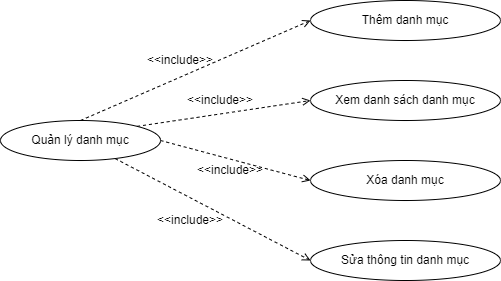

The diagram above was exported from draw.io. Its source (the exported page's mxGraphModel, read from the mxfile embedded in the PNG):
<mxGraphModel dx="880" dy="395" grid="1" gridSize="10" guides="1" tooltips="1" connect="1" arrows="1" fold="1" page="1" pageScale="1" pageWidth="827" pageHeight="1169" math="0" shadow="0">
  <root>
    <mxCell id="0" />
    <mxCell id="1" parent="0" />
    <mxCell id="GEpG2rgAO_ZTeM6YruSu-1" style="edgeStyle=none;rounded=0;orthogonalLoop=1;jettySize=auto;html=1;entryX=0;entryY=0.5;entryDx=0;entryDy=0;dashed=1;endArrow=open;endFill=0;exitX=0.5;exitY=0;exitDx=0;exitDy=0;" edge="1" parent="1" source="GEpG2rgAO_ZTeM6YruSu-5" target="GEpG2rgAO_ZTeM6YruSu-6">
      <mxGeometry relative="1" as="geometry" />
    </mxCell>
    <mxCell id="GEpG2rgAO_ZTeM6YruSu-2" style="edgeStyle=none;rounded=0;orthogonalLoop=1;jettySize=auto;html=1;exitX=1;exitY=0;exitDx=0;exitDy=0;entryX=0;entryY=0.5;entryDx=0;entryDy=0;dashed=1;endArrow=open;endFill=0;" edge="1" parent="1" source="GEpG2rgAO_ZTeM6YruSu-5" target="GEpG2rgAO_ZTeM6YruSu-7">
      <mxGeometry relative="1" as="geometry" />
    </mxCell>
    <mxCell id="GEpG2rgAO_ZTeM6YruSu-3" style="edgeStyle=none;rounded=0;orthogonalLoop=1;jettySize=auto;html=1;entryX=0;entryY=0.5;entryDx=0;entryDy=0;dashed=1;endArrow=open;endFill=0;exitX=1;exitY=0.5;exitDx=0;exitDy=0;" edge="1" parent="1" source="GEpG2rgAO_ZTeM6YruSu-5" target="GEpG2rgAO_ZTeM6YruSu-8">
      <mxGeometry relative="1" as="geometry" />
    </mxCell>
    <mxCell id="GEpG2rgAO_ZTeM6YruSu-4" style="edgeStyle=none;rounded=0;orthogonalLoop=1;jettySize=auto;html=1;entryX=0;entryY=0.5;entryDx=0;entryDy=0;dashed=1;endArrow=open;endFill=0;" edge="1" parent="1" source="GEpG2rgAO_ZTeM6YruSu-5" target="GEpG2rgAO_ZTeM6YruSu-13">
      <mxGeometry relative="1" as="geometry" />
    </mxCell>
    <mxCell id="GEpG2rgAO_ZTeM6YruSu-5" value="Quản lý danh mục" style="ellipse;whiteSpace=wrap;html=1;" vertex="1" parent="1">
      <mxGeometry x="90" y="160" width="160" height="40" as="geometry" />
    </mxCell>
    <mxCell id="GEpG2rgAO_ZTeM6YruSu-6" value="Thêm danh mục" style="ellipse;whiteSpace=wrap;html=1;" vertex="1" parent="1">
      <mxGeometry x="400" y="40" width="190" height="40" as="geometry" />
    </mxCell>
    <mxCell id="GEpG2rgAO_ZTeM6YruSu-7" value="Xem danh sách danh mục" style="ellipse;whiteSpace=wrap;html=1;" vertex="1" parent="1">
      <mxGeometry x="400" y="120" width="190" height="40" as="geometry" />
    </mxCell>
    <mxCell id="GEpG2rgAO_ZTeM6YruSu-8" value="Xóa danh mục" style="ellipse;whiteSpace=wrap;html=1;" vertex="1" parent="1">
      <mxGeometry x="400" y="200" width="190" height="40" as="geometry" />
    </mxCell>
    <mxCell id="GEpG2rgAO_ZTeM6YruSu-9" value="&amp;lt;&amp;lt;include&amp;gt;&amp;gt;" style="text;html=1;strokeColor=none;fillColor=none;align=center;verticalAlign=middle;whiteSpace=wrap;rounded=0;" vertex="1" parent="1">
      <mxGeometry x="240" y="90" width="60" height="20" as="geometry" />
    </mxCell>
    <mxCell id="GEpG2rgAO_ZTeM6YruSu-10" style="edgeStyle=none;rounded=0;orthogonalLoop=1;jettySize=auto;html=1;exitX=0.25;exitY=0;exitDx=0;exitDy=0;dashed=1;endArrow=open;endFill=0;" edge="1" parent="1" source="GEpG2rgAO_ZTeM6YruSu-9" target="GEpG2rgAO_ZTeM6YruSu-9">
      <mxGeometry relative="1" as="geometry" />
    </mxCell>
    <mxCell id="GEpG2rgAO_ZTeM6YruSu-11" value="&amp;lt;&amp;lt;include&amp;gt;&amp;gt;" style="text;html=1;strokeColor=none;fillColor=none;align=center;verticalAlign=middle;whiteSpace=wrap;rounded=0;" vertex="1" parent="1">
      <mxGeometry x="280" y="130" width="60" height="20" as="geometry" />
    </mxCell>
    <mxCell id="GEpG2rgAO_ZTeM6YruSu-12" value="&amp;lt;&amp;lt;include&amp;gt;&amp;gt;" style="text;html=1;strokeColor=none;fillColor=none;align=center;verticalAlign=middle;whiteSpace=wrap;rounded=0;" vertex="1" parent="1">
      <mxGeometry x="290" y="200" width="60" height="20" as="geometry" />
    </mxCell>
    <mxCell id="GEpG2rgAO_ZTeM6YruSu-13" value="Sửa thông tin danh mục" style="ellipse;whiteSpace=wrap;html=1;" vertex="1" parent="1">
      <mxGeometry x="400" y="280" width="190" height="40" as="geometry" />
    </mxCell>
    <mxCell id="GEpG2rgAO_ZTeM6YruSu-14" style="edgeStyle=none;rounded=0;orthogonalLoop=1;jettySize=auto;html=1;exitX=0.5;exitY=0;exitDx=0;exitDy=0;dashed=1;endArrow=open;endFill=0;" edge="1" parent="1" source="GEpG2rgAO_ZTeM6YruSu-11" target="GEpG2rgAO_ZTeM6YruSu-11">
      <mxGeometry relative="1" as="geometry" />
    </mxCell>
    <mxCell id="GEpG2rgAO_ZTeM6YruSu-15" value="&amp;lt;&amp;lt;include&amp;gt;&amp;gt;" style="text;html=1;strokeColor=none;fillColor=none;align=center;verticalAlign=middle;whiteSpace=wrap;rounded=0;" vertex="1" parent="1">
      <mxGeometry x="250" y="250" width="60" height="20" as="geometry" />
    </mxCell>
  </root>
</mxGraphModel>